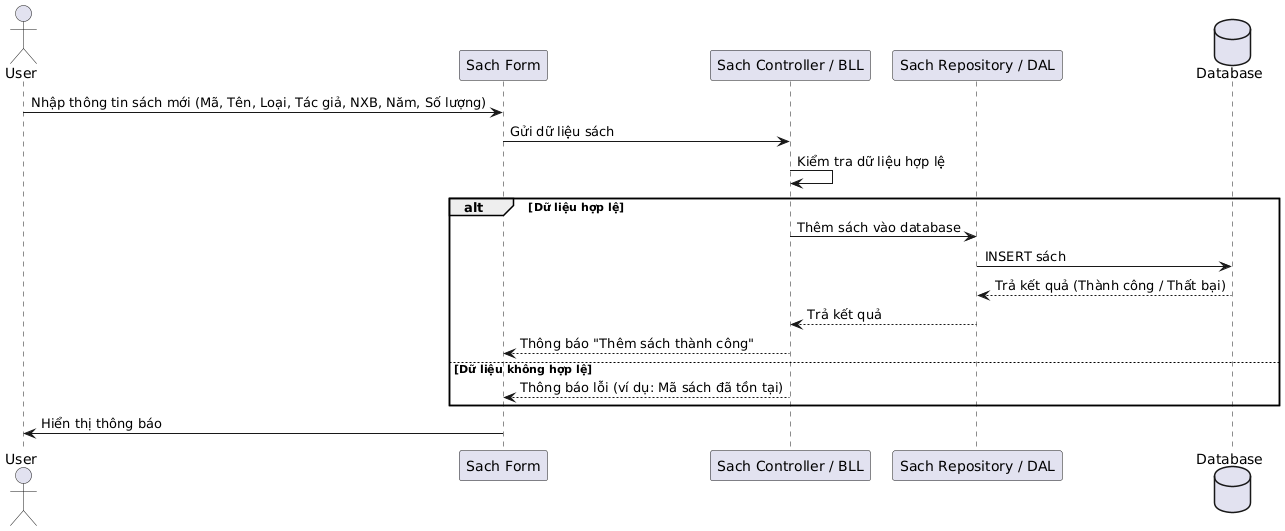

The diagram above was rendered by PlantUML. Its source (embedded in the PNG):
@startuml
actor User

participant "Sach Form" as SF
participant "Sach Controller / BLL" as SC
participant "Sach Repository / DAL" as SR
database Database

User -> SF: Nhập thông tin sách mới (Mã, Tên, Loại, Tác giả, NXB, Năm, Số lượng)
SF -> SC: Gửi dữ liệu sách
SC -> SC: Kiểm tra dữ liệu hợp lệ
alt Dữ liệu hợp lệ
    SC -> SR: Thêm sách vào database
    SR -> Database: INSERT sách
    Database --> SR: Trả kết quả (Thành công / Thất bại)
    SR --> SC: Trả kết quả
    SC --> SF: Thông báo "Thêm sách thành công"
else Dữ liệu không hợp lệ
    SC --> SF: Thông báo lỗi (ví dụ: Mã sách đã tồn tại)
end
SF -> User: Hiển thị thông báo
@enduml